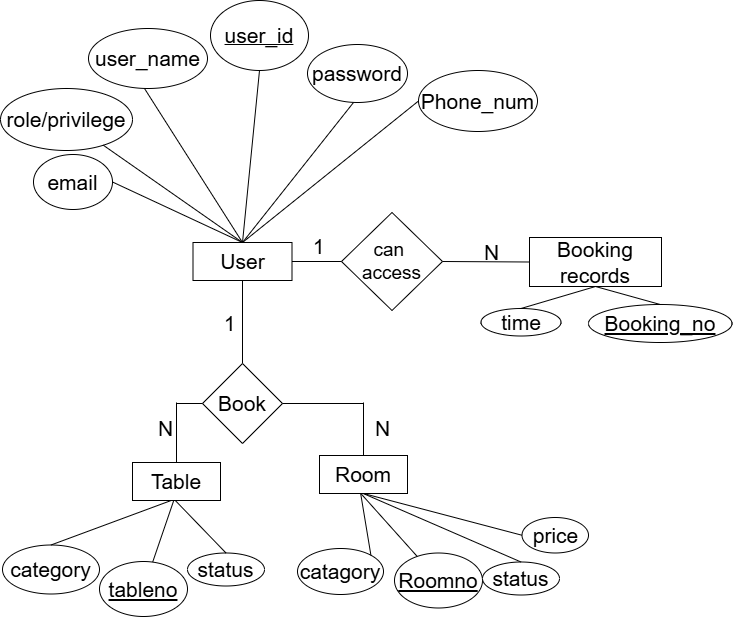

The diagram above was exported from draw.io. Its source (the exported page's mxGraphModel, read from the mxfile embedded in the PNG):
<mxGraphModel dx="2078" dy="738" grid="1" gridSize="11" guides="1" tooltips="1" connect="1" arrows="1" fold="1" page="1" pageScale="1" pageWidth="827" pageHeight="1169" math="0" shadow="0">
  <root>
    <mxCell id="0" />
    <mxCell id="1" parent="0" />
    <mxCell id="Lu-fr-W5cNsqdgwYgwqe-1" value="&lt;font style=&quot;font-size: 21px;&quot;&gt;user_name&lt;/font&gt;" style="ellipse;whiteSpace=wrap;html=1;" parent="1" vertex="1">
      <mxGeometry x="-533" y="149" width="119" height="60" as="geometry" />
    </mxCell>
    <mxCell id="Lu-fr-W5cNsqdgwYgwqe-2" value="&lt;font style=&quot;font-size: 21px;&quot;&gt;Phone_num&lt;/font&gt;" style="ellipse;whiteSpace=wrap;html=1;" parent="1" vertex="1">
      <mxGeometry x="-203" y="191" width="119" height="61" as="geometry" />
    </mxCell>
    <mxCell id="Lu-fr-W5cNsqdgwYgwqe-3" value="&lt;font style=&quot;font-size: 21px;&quot;&gt;role/privilege&lt;/font&gt;" style="ellipse;whiteSpace=wrap;html=1;" parent="1" vertex="1">
      <mxGeometry x="-621" y="209" width="132" height="62" as="geometry" />
    </mxCell>
    <mxCell id="Lu-fr-W5cNsqdgwYgwqe-4" value="&lt;u&gt;&lt;font style=&quot;font-size: 21px;&quot;&gt;user_id&lt;/font&gt;&lt;/u&gt;" style="ellipse;whiteSpace=wrap;html=1;" parent="1" vertex="1">
      <mxGeometry x="-411" y="121" width="98" height="70" as="geometry" />
    </mxCell>
    <mxCell id="Lu-fr-W5cNsqdgwYgwqe-5" value="&lt;font style=&quot;font-size: 21px;&quot;&gt;password&lt;/font&gt;" style="ellipse;whiteSpace=wrap;html=1;" parent="1" vertex="1">
      <mxGeometry x="-314" y="165" width="100" height="58" as="geometry" />
    </mxCell>
    <mxCell id="Lu-fr-W5cNsqdgwYgwqe-6" value="&lt;font style=&quot;font-size: 21px;&quot;&gt;email&lt;/font&gt;" style="ellipse;whiteSpace=wrap;html=1;" parent="1" vertex="1">
      <mxGeometry x="-588" y="275" width="79" height="55" as="geometry" />
    </mxCell>
    <mxCell id="Lu-fr-W5cNsqdgwYgwqe-8" value="&lt;font style=&quot;font-size: 21px;&quot;&gt;User&lt;/font&gt;" style="rounded=0;whiteSpace=wrap;html=1;" parent="1" vertex="1">
      <mxGeometry x="-428.5" y="363" width="99" height="38" as="geometry" />
    </mxCell>
    <mxCell id="Lu-fr-W5cNsqdgwYgwqe-10" value="" style="endArrow=none;html=1;rounded=0;entryX=0.5;entryY=1;entryDx=0;entryDy=0;exitX=0.5;exitY=0;exitDx=0;exitDy=0;" parent="1" source="Lu-fr-W5cNsqdgwYgwqe-8" target="Lu-fr-W5cNsqdgwYgwqe-4" edge="1">
      <mxGeometry width="50" height="50" relative="1" as="geometry">
        <mxPoint x="-387" y="303" as="sourcePoint" />
        <mxPoint x="-337" y="253" as="targetPoint" />
      </mxGeometry>
    </mxCell>
    <mxCell id="Lu-fr-W5cNsqdgwYgwqe-11" value="" style="endArrow=none;html=1;rounded=0;exitX=0.5;exitY=0;exitDx=0;exitDy=0;" parent="1" source="Lu-fr-W5cNsqdgwYgwqe-8" edge="1">
      <mxGeometry width="50" height="50" relative="1" as="geometry">
        <mxPoint x="-280" y="373" as="sourcePoint" />
        <mxPoint x="-268" y="223" as="targetPoint" />
      </mxGeometry>
    </mxCell>
    <mxCell id="Lu-fr-W5cNsqdgwYgwqe-12" value="" style="endArrow=none;html=1;rounded=0;entryX=0.5;entryY=1;entryDx=0;entryDy=0;exitX=0.5;exitY=0;exitDx=0;exitDy=0;" parent="1" source="Lu-fr-W5cNsqdgwYgwqe-8" edge="1">
      <mxGeometry width="50" height="50" relative="1" as="geometry">
        <mxPoint x="-489" y="359" as="sourcePoint" />
        <mxPoint x="-477" y="209" as="targetPoint" />
      </mxGeometry>
    </mxCell>
    <mxCell id="Lu-fr-W5cNsqdgwYgwqe-13" value="" style="endArrow=none;html=1;rounded=0;exitX=0.5;exitY=0;exitDx=0;exitDy=0;" parent="1" source="Lu-fr-W5cNsqdgwYgwqe-8" target="Lu-fr-W5cNsqdgwYgwqe-3" edge="1">
      <mxGeometry width="50" height="50" relative="1" as="geometry">
        <mxPoint x="-414" y="401" as="sourcePoint" />
        <mxPoint x="-517" y="269" as="targetPoint" />
      </mxGeometry>
    </mxCell>
    <mxCell id="Lu-fr-W5cNsqdgwYgwqe-14" value="" style="endArrow=none;html=1;rounded=0;entryX=0.5;entryY=0;entryDx=0;entryDy=0;exitX=0;exitY=0.5;exitDx=0;exitDy=0;" parent="1" source="Lu-fr-W5cNsqdgwYgwqe-2" target="Lu-fr-W5cNsqdgwYgwqe-8" edge="1">
      <mxGeometry width="50" height="50" relative="1" as="geometry">
        <mxPoint x="-232" y="451" as="sourcePoint" />
        <mxPoint x="-335" y="319" as="targetPoint" />
      </mxGeometry>
    </mxCell>
    <mxCell id="Lu-fr-W5cNsqdgwYgwqe-15" value="" style="endArrow=none;html=1;rounded=0;entryX=1;entryY=0.5;entryDx=0;entryDy=0;exitX=0.5;exitY=0;exitDx=0;exitDy=0;" parent="1" source="Lu-fr-W5cNsqdgwYgwqe-8" target="Lu-fr-W5cNsqdgwYgwqe-6" edge="1">
      <mxGeometry width="50" height="50" relative="1" as="geometry">
        <mxPoint x="-441" y="462" as="sourcePoint" />
        <mxPoint x="-544" y="330" as="targetPoint" />
      </mxGeometry>
    </mxCell>
    <mxCell id="Lu-fr-W5cNsqdgwYgwqe-16" value="" style="endArrow=none;html=1;rounded=0;entryX=0.5;entryY=1;entryDx=0;entryDy=0;exitX=0.5;exitY=0;exitDx=0;exitDy=0;" parent="1" source="Lu-fr-W5cNsqdgwYgwqe-17" edge="1">
      <mxGeometry width="50" height="50" relative="1" as="geometry">
        <mxPoint x="-379" y="495" as="sourcePoint" />
        <mxPoint x="-379" y="401" as="targetPoint" />
      </mxGeometry>
    </mxCell>
    <mxCell id="Lu-fr-W5cNsqdgwYgwqe-17" value="&lt;font style=&quot;font-size: 21px;&quot;&gt;Book&lt;/font&gt;" style="rhombus;whiteSpace=wrap;html=1;" parent="1" vertex="1">
      <mxGeometry x="-419" y="484" width="80" height="80" as="geometry" />
    </mxCell>
    <mxCell id="Lu-fr-W5cNsqdgwYgwqe-18" value="" style="endArrow=none;html=1;rounded=0;exitX=0.5;exitY=0;exitDx=0;exitDy=0;" parent="1" source="Lu-fr-W5cNsqdgwYgwqe-32" edge="1">
      <mxGeometry width="50" height="50" relative="1" as="geometry">
        <mxPoint x="-445" y="605" as="sourcePoint" />
        <mxPoint x="-445" y="523" as="targetPoint" />
      </mxGeometry>
    </mxCell>
    <mxCell id="Lu-fr-W5cNsqdgwYgwqe-19" value="" style="endArrow=none;html=1;rounded=0;exitX=0;exitY=0.5;exitDx=0;exitDy=0;" parent="1" edge="1">
      <mxGeometry width="50" height="50" relative="1" as="geometry">
        <mxPoint x="-419" y="524" as="sourcePoint" />
        <mxPoint x="-445" y="524" as="targetPoint" />
      </mxGeometry>
    </mxCell>
    <mxCell id="Lu-fr-W5cNsqdgwYgwqe-21" value="&lt;font style=&quot;font-size: 21px;&quot;&gt;category&lt;/font&gt;" style="ellipse;whiteSpace=wrap;html=1;" parent="1" vertex="1">
      <mxGeometry x="-619" y="665.5" width="97" height="49" as="geometry" />
    </mxCell>
    <mxCell id="Lu-fr-W5cNsqdgwYgwqe-22" value="&lt;font style=&quot;font-size: 21px;&quot;&gt;&lt;u&gt;tableno&lt;/u&gt;&lt;/font&gt;" style="ellipse;whiteSpace=wrap;html=1;" parent="1" vertex="1">
      <mxGeometry x="-522" y="682" width="88" height="55" as="geometry" />
    </mxCell>
    <mxCell id="Lu-fr-W5cNsqdgwYgwqe-23" value="&lt;font style=&quot;font-size: 21px;&quot;&gt;status&lt;/font&gt;" style="ellipse;whiteSpace=wrap;html=1;" parent="1" vertex="1">
      <mxGeometry x="-434" y="673.5" width="77" height="33" as="geometry" />
    </mxCell>
    <mxCell id="Lu-fr-W5cNsqdgwYgwqe-27" value="" style="endArrow=none;html=1;rounded=0;exitX=0.479;exitY=0.982;exitDx=0;exitDy=0;entryX=0.5;entryY=0;entryDx=0;entryDy=0;exitPerimeter=0;" parent="1" source="Lu-fr-W5cNsqdgwYgwqe-32" target="Lu-fr-W5cNsqdgwYgwqe-23" edge="1">
      <mxGeometry width="50" height="50" relative="1" as="geometry">
        <mxPoint x="-451" y="681" as="sourcePoint" />
        <mxPoint x="-455" y="503" as="targetPoint" />
      </mxGeometry>
    </mxCell>
    <mxCell id="Lu-fr-W5cNsqdgwYgwqe-28" value="" style="endArrow=none;html=1;rounded=0;entryX=0.5;entryY=0;entryDx=0;entryDy=0;exitX=0.466;exitY=0.977;exitDx=0;exitDy=0;exitPerimeter=0;" parent="1" source="Lu-fr-W5cNsqdgwYgwqe-32" target="Lu-fr-W5cNsqdgwYgwqe-21" edge="1">
      <mxGeometry width="50" height="50" relative="1" as="geometry">
        <mxPoint x="-451" y="681" as="sourcePoint" />
        <mxPoint x="-664" y="489" as="targetPoint" />
      </mxGeometry>
    </mxCell>
    <mxCell id="Lu-fr-W5cNsqdgwYgwqe-29" value="" style="endArrow=none;html=1;rounded=0;exitX=0.469;exitY=0.998;exitDx=0;exitDy=0;exitPerimeter=0;" parent="1" source="Lu-fr-W5cNsqdgwYgwqe-32" target="Lu-fr-W5cNsqdgwYgwqe-22" edge="1">
      <mxGeometry width="50" height="50" relative="1" as="geometry">
        <mxPoint x="-451" y="681" as="sourcePoint" />
        <mxPoint x="-704" y="549" as="targetPoint" />
      </mxGeometry>
    </mxCell>
    <mxCell id="Lu-fr-W5cNsqdgwYgwqe-32" value="&lt;font style=&quot;font-size: 21px;&quot;&gt;Table&lt;/font&gt;" style="rounded=0;whiteSpace=wrap;html=1;" parent="1" vertex="1">
      <mxGeometry x="-489" y="583" width="88" height="38" as="geometry" />
    </mxCell>
    <mxCell id="Lu-fr-W5cNsqdgwYgwqe-60" value="" style="endArrow=none;html=1;rounded=0;exitX=0.5;exitY=0;exitDx=0;exitDy=0;" parent="1" edge="1">
      <mxGeometry width="50" height="50" relative="1" as="geometry">
        <mxPoint x="-257.9999999999998" y="582" as="sourcePoint" />
        <mxPoint x="-258" y="523" as="targetPoint" />
      </mxGeometry>
    </mxCell>
    <mxCell id="Lu-fr-W5cNsqdgwYgwqe-61" value="" style="endArrow=none;html=1;rounded=0;exitX=1;exitY=0.5;exitDx=0;exitDy=0;" parent="1" source="Lu-fr-W5cNsqdgwYgwqe-17" edge="1">
      <mxGeometry width="50" height="50" relative="1" as="geometry">
        <mxPoint x="-337" y="524" as="sourcePoint" />
        <mxPoint x="-258" y="524" as="targetPoint" />
      </mxGeometry>
    </mxCell>
    <mxCell id="Lu-fr-W5cNsqdgwYgwqe-62" value="&lt;font style=&quot;font-size: 21px;&quot;&gt;catagory&lt;/font&gt;" style="ellipse;whiteSpace=wrap;html=1;" parent="1" vertex="1">
      <mxGeometry x="-324" y="669" width="86" height="46" as="geometry" />
    </mxCell>
    <mxCell id="Lu-fr-W5cNsqdgwYgwqe-63" value="&lt;font style=&quot;font-size: 21px;&quot;&gt;&lt;u&gt;Roomno&lt;/u&gt;&lt;/font&gt;" style="ellipse;whiteSpace=wrap;html=1;" parent="1" vertex="1">
      <mxGeometry x="-227" y="673.5" width="88" height="55" as="geometry" />
    </mxCell>
    <mxCell id="Lu-fr-W5cNsqdgwYgwqe-64" value="&lt;font style=&quot;font-size: 21px;&quot;&gt;status&lt;/font&gt;" style="ellipse;whiteSpace=wrap;html=1;" parent="1" vertex="1">
      <mxGeometry x="-139" y="682.5" width="77" height="33" as="geometry" />
    </mxCell>
    <mxCell id="Lu-fr-W5cNsqdgwYgwqe-65" value="" style="endArrow=none;html=1;rounded=0;exitX=0.479;exitY=0.982;exitDx=0;exitDy=0;entryX=0.5;entryY=0;entryDx=0;entryDy=0;exitPerimeter=0;" parent="1" source="Lu-fr-W5cNsqdgwYgwqe-68" target="Lu-fr-W5cNsqdgwYgwqe-64" edge="1">
      <mxGeometry width="50" height="50" relative="1" as="geometry">
        <mxPoint x="-156" y="690" as="sourcePoint" />
        <mxPoint x="-160" y="512" as="targetPoint" />
      </mxGeometry>
    </mxCell>
    <mxCell id="Lu-fr-W5cNsqdgwYgwqe-66" value="" style="endArrow=none;html=1;rounded=0;entryX=1;entryY=0;entryDx=0;entryDy=0;exitX=0.466;exitY=0.977;exitDx=0;exitDy=0;exitPerimeter=0;" parent="1" source="Lu-fr-W5cNsqdgwYgwqe-68" target="Lu-fr-W5cNsqdgwYgwqe-62" edge="1">
      <mxGeometry width="50" height="50" relative="1" as="geometry">
        <mxPoint x="-156" y="690" as="sourcePoint" />
        <mxPoint x="-369" y="498" as="targetPoint" />
      </mxGeometry>
    </mxCell>
    <mxCell id="Lu-fr-W5cNsqdgwYgwqe-67" value="" style="endArrow=none;html=1;rounded=0;exitX=0.469;exitY=0.998;exitDx=0;exitDy=0;exitPerimeter=0;" parent="1" source="Lu-fr-W5cNsqdgwYgwqe-68" target="Lu-fr-W5cNsqdgwYgwqe-63" edge="1">
      <mxGeometry width="50" height="50" relative="1" as="geometry">
        <mxPoint x="-156" y="690" as="sourcePoint" />
        <mxPoint x="-409" y="558" as="targetPoint" />
      </mxGeometry>
    </mxCell>
    <mxCell id="Lu-fr-W5cNsqdgwYgwqe-68" value="&lt;font style=&quot;font-size: 21px;&quot;&gt;Room&lt;/font&gt;" style="rounded=0;whiteSpace=wrap;html=1;" parent="1" vertex="1">
      <mxGeometry x="-302" y="576" width="88" height="38" as="geometry" />
    </mxCell>
    <mxCell id="Lu-fr-W5cNsqdgwYgwqe-69" value="&lt;div&gt;&lt;font style=&quot;font-size: 21px;&quot;&gt;1&lt;/font&gt;&lt;/div&gt;" style="text;html=1;align=center;verticalAlign=middle;whiteSpace=wrap;rounded=0;" parent="1" vertex="1">
      <mxGeometry x="-403" y="429" width="23" height="30" as="geometry" />
    </mxCell>
    <mxCell id="Lu-fr-W5cNsqdgwYgwqe-71" value="&lt;div&gt;&lt;font style=&quot;font-size: 21px;&quot;&gt;N&lt;/font&gt;&lt;/div&gt;" style="text;html=1;align=center;verticalAlign=middle;whiteSpace=wrap;rounded=0;" parent="1" vertex="1">
      <mxGeometry x="-467" y="534" width="23" height="30" as="geometry" />
    </mxCell>
    <mxCell id="Lu-fr-W5cNsqdgwYgwqe-72" value="&lt;div&gt;&lt;font style=&quot;font-size: 21px;&quot;&gt;N&lt;/font&gt;&lt;/div&gt;" style="text;html=1;align=center;verticalAlign=middle;whiteSpace=wrap;rounded=0;" parent="1" vertex="1">
      <mxGeometry x="-250" y="534" width="23" height="30" as="geometry" />
    </mxCell>
    <mxCell id="Lu-fr-W5cNsqdgwYgwqe-74" value="&lt;font style=&quot;font-size: 19px;&quot;&gt;can&amp;nbsp;&lt;/font&gt;&lt;div&gt;&lt;font style=&quot;font-size: 19px;&quot;&gt;access&lt;/font&gt;&lt;/div&gt;" style="rhombus;whiteSpace=wrap;html=1;" parent="1" vertex="1">
      <mxGeometry x="-280" y="333" width="101" height="98" as="geometry" />
    </mxCell>
    <mxCell id="Lu-fr-W5cNsqdgwYgwqe-75" value="" style="endArrow=none;html=1;rounded=0;entryX=0;entryY=0.5;entryDx=0;entryDy=0;" parent="1" source="Lu-fr-W5cNsqdgwYgwqe-8" target="Lu-fr-W5cNsqdgwYgwqe-74" edge="1">
      <mxGeometry width="50" height="50" relative="1" as="geometry">
        <mxPoint x="-313" y="370.37" as="sourcePoint" />
        <mxPoint x="-232" y="370.37" as="targetPoint" />
      </mxGeometry>
    </mxCell>
    <mxCell id="Lu-fr-W5cNsqdgwYgwqe-79" value="" style="endArrow=none;html=1;rounded=0;entryX=0;entryY=0.5;entryDx=0;entryDy=0;exitX=1;exitY=0.5;exitDx=0;exitDy=0;" parent="1" target="Lu-fr-W5cNsqdgwYgwqe-81" edge="1" source="Lu-fr-W5cNsqdgwYgwqe-74">
      <mxGeometry width="50" height="50" relative="1" as="geometry">
        <mxPoint x="-230" y="452.99823529411753" as="sourcePoint" />
        <mxPoint x="-115" y="453.07" as="targetPoint" />
      </mxGeometry>
    </mxCell>
    <mxCell id="Lu-fr-W5cNsqdgwYgwqe-81" value="&lt;span style=&quot;font-size: 21px;&quot;&gt;Booking records&lt;/span&gt;" style="rounded=0;whiteSpace=wrap;html=1;" parent="1" vertex="1">
      <mxGeometry x="-92" y="358" width="132" height="49" as="geometry" />
    </mxCell>
    <mxCell id="Lu-fr-W5cNsqdgwYgwqe-82" value="&lt;div&gt;&lt;font style=&quot;font-size: 21px;&quot;&gt;1&lt;/font&gt;&lt;/div&gt;" style="text;html=1;align=center;verticalAlign=middle;whiteSpace=wrap;rounded=0;" parent="1" vertex="1">
      <mxGeometry x="-314" y="352" width="23" height="30" as="geometry" />
    </mxCell>
    <mxCell id="Lu-fr-W5cNsqdgwYgwqe-83" value="&lt;div&gt;&lt;font style=&quot;font-size: 21px;&quot;&gt;N&lt;/font&gt;&lt;/div&gt;" style="text;html=1;align=center;verticalAlign=middle;whiteSpace=wrap;rounded=0;" parent="1" vertex="1">
      <mxGeometry x="-141.5" y="358" width="23" height="30" as="geometry" />
    </mxCell>
    <mxCell id="Lu-fr-W5cNsqdgwYgwqe-107" value="&lt;font style=&quot;font-size: 21px;&quot;&gt;time&lt;/font&gt;" style="ellipse;whiteSpace=wrap;html=1;" parent="1" vertex="1">
      <mxGeometry x="-140.5" y="429" width="80" height="27.5" as="geometry" />
    </mxCell>
    <mxCell id="Lu-fr-W5cNsqdgwYgwqe-109" value="&lt;font style=&quot;font-size: 21px;&quot;&gt;&lt;u&gt;Booking_no&lt;/u&gt;&lt;/font&gt;" style="ellipse;whiteSpace=wrap;html=1;" parent="1" vertex="1">
      <mxGeometry x="-33" y="425" width="143.5" height="38" as="geometry" />
    </mxCell>
    <mxCell id="Lu-fr-W5cNsqdgwYgwqe-110" value="" style="endArrow=none;html=1;rounded=0;entryX=0.5;entryY=0;entryDx=0;entryDy=0;exitX=0.5;exitY=1;exitDx=0;exitDy=0;" parent="1" source="Lu-fr-W5cNsqdgwYgwqe-81" target="Lu-fr-W5cNsqdgwYgwqe-109" edge="1">
      <mxGeometry width="50" height="50" relative="1" as="geometry">
        <mxPoint x="-26.5" y="413" as="sourcePoint" />
        <mxPoint x="72" y="312" as="targetPoint" />
      </mxGeometry>
    </mxCell>
    <mxCell id="Lu-fr-W5cNsqdgwYgwqe-111" value="" style="endArrow=none;html=1;rounded=0;entryX=0.5;entryY=0;entryDx=0;entryDy=0;exitX=0.5;exitY=1;exitDx=0;exitDy=0;" parent="1" source="Lu-fr-W5cNsqdgwYgwqe-81" target="Lu-fr-W5cNsqdgwYgwqe-107" edge="1">
      <mxGeometry width="50" height="50" relative="1" as="geometry">
        <mxPoint x="-29" y="413" as="sourcePoint" />
        <mxPoint x="-137" y="298" as="targetPoint" />
      </mxGeometry>
    </mxCell>
    <mxCell id="Lu-fr-W5cNsqdgwYgwqe-130" value="&lt;font style=&quot;font-size: 21px;&quot;&gt;price&lt;/font&gt;" style="ellipse;whiteSpace=wrap;html=1;" parent="1" vertex="1">
      <mxGeometry x="-99.5" y="638" width="66.5" height="35.5" as="geometry" />
    </mxCell>
    <mxCell id="Lu-fr-W5cNsqdgwYgwqe-131" value="" style="endArrow=none;html=1;rounded=0;exitX=0.5;exitY=1;exitDx=0;exitDy=0;entryX=0;entryY=0.5;entryDx=0;entryDy=0;" parent="1" source="Lu-fr-W5cNsqdgwYgwqe-68" target="Lu-fr-W5cNsqdgwYgwqe-130" edge="1">
      <mxGeometry width="50" height="50" relative="1" as="geometry">
        <mxPoint x="-249.5" y="599" as="sourcePoint" />
        <mxPoint x="-89.5" y="669" as="targetPoint" />
      </mxGeometry>
    </mxCell>
  </root>
</mxGraphModel>